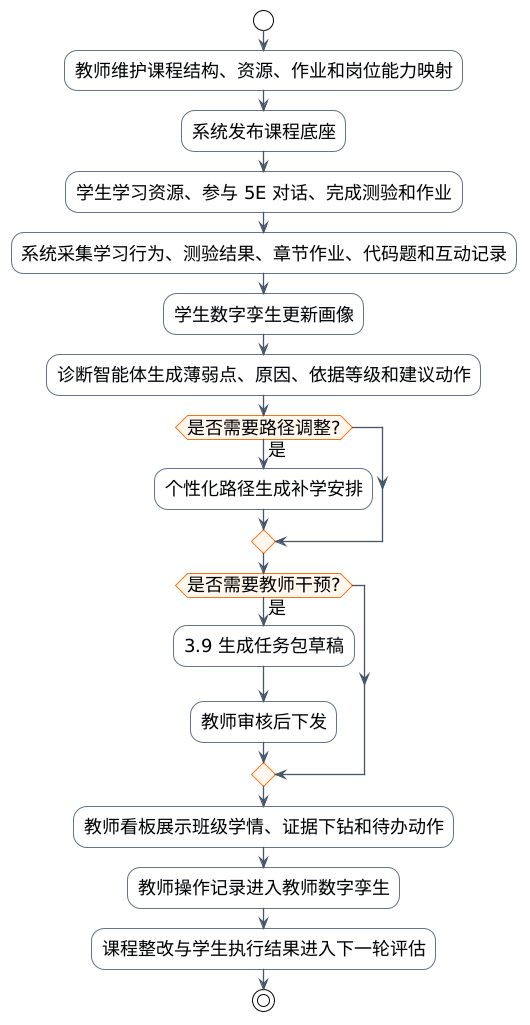

The diagram above was rendered by PlantUML. Its source (embedded in the PNG):
@startuml
!theme plain
skinparam backgroundColor white
skinparam shadowing false
skinparam defaultFontName "Microsoft YaHei"
skinparam defaultFontSize 18
skinparam ArrowColor #475569
skinparam ArrowThickness 1.3
skinparam rectangle {
  RoundCorner 14
  BorderThickness 1.2
}
skinparam component {
  BorderThickness 1.2
}
skinparam database {
  BorderColor #64748B
  BackgroundColor #F8FAFC
}
skinparam activity {
  BorderColor #64748B
  BackgroundColor #F8FAFC
  DiamondBorderColor #F97316
  DiamondBackgroundColor #FFF7ED
}
skinparam partition {
  BorderColor #CBD5E1
  BackgroundColor #FFFFFF
}
skinparam note {
  BorderColor #94A3B8
  BackgroundColor #F8FAFC
}

start
:教师维护课程结构、资源、作业和岗位能力映射;
:系统发布课程底座;
:学生学习资源、参与 5E 对话、完成测验和作业;
:系统采集学习行为、测验结果、章节作业、代码题和互动记录;
:学生数字孪生更新画像;
:诊断智能体生成薄弱点、原因、依据等级和建议动作;
if (是否需要路径调整?) then (是)
  :个性化路径生成补学安排;
endif
if (是否需要教师干预?) then (是)
  :3.9 生成任务包草稿;
  :教师审核后下发;
endif
:教师看板展示班级学情、证据下钻和待办动作;
:教师操作记录进入教师数字孪生;
:课程整改与学生执行结果进入下一轮评估;
stop
@enduml